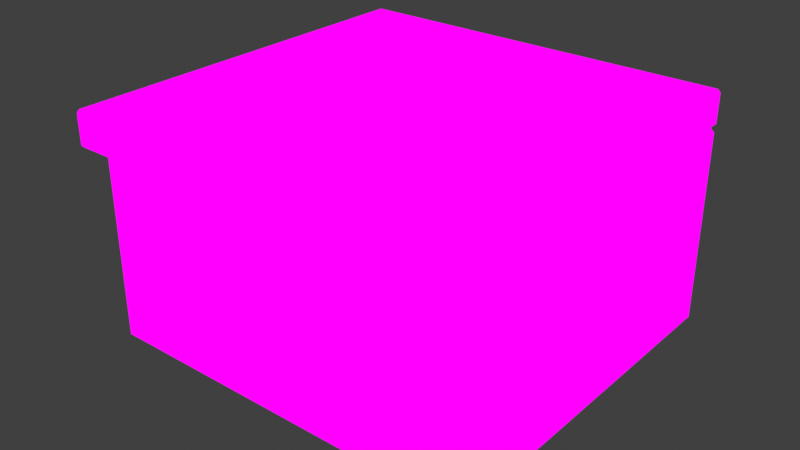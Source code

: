 # Source: Counter.blend  (saved by Blender 4.0.36; exported with 4.5.12 LTS)
import bpy
from mathutils import Matrix  # noqa: F401  (used for matrix-valued properties, if any)

bpy.ops.wm.read_factory_settings(use_empty=True)
scene = bpy.context.scene
scene.name = 'Scene'

# ---- collections
col_collection = bpy.data.collections.new('Collection'); scene.collection.children.link(col_collection)

# ---- images (referenced by path relative to the original .blend; pixels are not part of the script)
import os
ASSET_DIR = os.environ.get("B2B_ASSET_DIR", "")  # directory of the original .blend (textures are referenced by path, not embedded)
HERE = os.path.dirname(os.path.abspath(__file__))  # packed textures are extracted next to this script under _unpacked/

def load_image(name, relpath, width, height, colorspace="sRGB"):
    """Load a texture the original file referenced (path relative to the .blend, or extracted next to this script)."""
    p = next((c for c in (os.path.join(HERE, relpath), os.path.join(ASSET_DIR, relpath)) if relpath and os.path.exists(c)), "")
    if p:
        img = bpy.data.images.load(p, check_existing=True)
        img.name = name
    else:  # same state as the original file: an image datablock whose file is absent (Cycles renders it pink)
        img = bpy.data.images.new(name, width, height)
        img.source = "FILE"
        img.filepath = "//" + (relpath or name)
    img.colorspace_settings.name = colorspace
    return img
img_textureatlas_png_001 = load_image('TextureAtlas.png.001', 'TextureAtlas.png', 1024, 1024, 'sRGB')

# ---- materials (node trees are filled in below, after node groups)
mat_textureatlas = bpy.data.materials.new('TextureAtlas')
mat_textureatlas.alpha_threshold = 0.0
mat_textureatlas.use_transparent_shadow = False
mat_textureatlas.roughness = 0.5
mat_textureatlas.line_color = (0.0, 0.0, 0.0, 1.0)

# ---- material node trees
mat_textureatlas.use_nodes = True; mat_textureatlas.node_tree.nodes.clear()
_N = mat_textureatlas.node_tree.nodes; _L = mat_textureatlas.node_tree.links
n0 = _N.new('ShaderNodeOutputMaterial'); n0.name = 'Material Output'; n0.location = (300, 300)
n1 = _N.new('ShaderNodeTexImage'); n1.name = 'Image Texture'; n1.location = (-283, 196)
n1.image = img_textureatlas_png_001
n2 = _N.new('ShaderNodeEmission'); n2.name = 'Emission'; n2.location = (90, 266)
_L.new(n1.outputs[0], n2.inputs[0])
_L.new(n2.outputs[0], n0.inputs[0])
n0.is_active_output = True

# ---- world
world_world = bpy.data.worlds.new('World'); scene.world = world_world
world_world.use_nodes = True; world_world.node_tree.nodes.clear()
_N = world_world.node_tree.nodes; _L = world_world.node_tree.links
n0 = _N.new('ShaderNodeOutputWorld'); n0.name = 'World Output'; n0.location = (300, 300)
n1 = _N.new('ShaderNodeBackground'); n1.name = 'Background'; n1.location = (10, 300)
n1.inputs[0].default_value = (0.05088, 0.05088, 0.05088, 1.0)
_L.new(n1.outputs[0], n0.inputs[0])
n0.is_active_output = True
world_world.color = (0.05088, 0.05088, 0.05088)
world_world.use_sun_shadow = False
world_world.sun_shadow_jitter_overblur = 0.0

# ---- meshes
me_cube_006 = bpy.data.meshes.new('Cube.006')
me_cube_006.from_pydata([(-0.9749, -0.8491, 0.0), (-0.9749, -0.8741, 0.02505), (-1.0, -0.8491, 0.02505), (-0.9749, -0.8741, 0.9973), (-0.9749, -0.8491, 1.022), (-1.0, -0.8491, 0.9973), (-0.9749, 0.9749, 0.0), (-1.0, 0.9749, 0.02505), (-0.9749, 1.0, 0.02505), (-0.9749, 0.9749, 1.022), (-0.9749, 1.0, 0.9973), (-1.0, 0.9749, 0.9973), (0.9749, -0.8491, 0.0), (1.0, -0.8491, 0.02505), (0.9749, -0.8741, 0.02505), (0.9749, -0.8491, 1.022), (0.9749, -0.8741, 0.9973), (1.0, -0.8491, 0.9973), (0.9749, 0.9749, 0.0), (0.9749, 1.0, 0.02505), (1.0, 0.9749, 0.02505), (0.9749, 0.9749, 1.022), (1.0, 0.9749, 0.9973), (0.9749, 1.0, 0.9973), (-0.9851, -0.9779, 1.022), (-0.9851, -0.9928, 1.037), (-1.0, -0.9779, 1.037), (-0.9851, -0.9928, 1.185), (-0.9851, -0.9779, 1.2), (-1.0, -0.9779, 1.185), (-0.9851, 0.9851, 1.022), (-1.0, 0.9851, 1.037), (-0.9851, 1.0, 1.037), (-0.9851, 0.9851, 1.2), (-0.9851, 1.0, 1.185), (-1.0, 0.9851, 1.185), (0.9851, -0.9779, 1.022), (1.0, -0.9779, 1.037), (0.9851, -0.9928, 1.037), (0.9851, -0.9779, 1.2), (0.9851, -0.9928, 1.185), (1.0, -0.9779, 1.185), (0.9851, 0.9851, 1.022), (0.9851, 1.0, 1.037), (1.0, 0.9851, 1.037), (0.9851, 0.9851, 1.2), (1.0, 0.9851, 1.185), (0.9851, 1.0, 1.185), (-0.7122, -0.936, 0.2813), (-0.7122, -0.9576, 0.3029), (-0.7338, -0.936, 0.3029), (-0.7122, -0.9576, 0.7804), (-0.7122, -0.936, 0.802), (-0.7338, -0.936, 0.7804), (-0.7122, -0.8216, 0.2813), (-0.7338, -0.8216, 0.3029), (-0.7122, -0.8, 0.3029), (-0.7122, -0.8216, 0.802), (-0.7122, -0.8, 0.7804), (-0.7338, -0.8216, 0.7804), (0.7122, -0.936, 0.2813), (0.7338, -0.936, 0.3029), (0.7122, -0.9576, 0.3029), (0.7122, -0.936, 0.802), (0.7122, -0.9576, 0.7804), (0.7338, -0.936, 0.7804), (0.7122, -0.8216, 0.2813), (0.7122, -0.8, 0.3029), (0.7338, -0.8216, 0.3029), (0.7122, -0.8216, 0.802), (0.7338, -0.8216, 0.7804), (0.7122, -0.8, 0.7804), (-0.05646, -1.034, 0.4953), (-0.05646, -1.034, 0.6082), (-0.05646, -0.9211, 0.4953), (-0.05646, -0.9211, 0.6082), (0.05646, -1.034, 0.4953), (0.05646, -1.034, 0.6082), (0.05646, -0.9211, 0.4953), (0.05646, -0.9211, 0.6082), (-0.06883, -0.9775, 0.4829), (-0.06883, -1.046, 0.5518), (-0.06883, -0.9775, 0.6206), (-0.06883, -0.9087, 0.5518), (5.152e-09, -0.9087, 0.4829), (5.502e-09, -0.9087, 0.6206), (0.06883, -0.9087, 0.5518), (0.06883, -0.9775, 0.4829), (0.06883, -0.9775, 0.6206), (0.06883, -1.046, 0.5518), (4.451e-09, -1.046, 0.4829), (4.188e-09, -1.046, 0.6206), (-0.0948, -0.9775, 0.5518), (4.801e-09, -0.8827, 0.5518), (0.0948, -0.9775, 0.5518), (4.801e-09, -1.072, 0.5518), (7.167e-09, -0.9775, 0.457), (4.275e-09, -0.9775, 0.6466)], [], [(14, 16, 3, 1), (20, 22, 17, 13), (21, 9, 4, 15), (2, 5, 11, 7), (8, 10, 23, 19), (0, 1, 2), (3, 4, 5), (6, 7, 8), (9, 10, 11), (12, 13, 14), (15, 16, 17), (18, 19, 20), (21, 22, 23), (6, 0, 2, 7), (1, 3, 5, 2), (4, 9, 11, 5), (10, 8, 7, 11), (18, 6, 8, 19), (9, 21, 23, 10), (22, 20, 19, 23), (12, 18, 20, 13), (21, 15, 17, 22), (16, 14, 13, 17), (0, 12, 14, 1), (15, 4, 3, 16), (6, 18, 12, 0), (38, 40, 27, 25), (44, 46, 41, 37), (45, 33, 28, 39), (26, 29, 35, 31), (32, 34, 47, 43), (24, 25, 26), (27, 28, 29), (30, 31, 32), (33, 34, 35), (36, 37, 38), (39, 40, 41), (42, 43, 44), (45, 46, 47), (30, 24, 26, 31), (25, 27, 29, 26), (28, 33, 35, 29), (34, 32, 31, 35), (42, 30, 32, 43), (33, 45, 47, 34), (46, 44, 43, 47), (36, 42, 44, 37), (45, 39, 41, 46), (40, 38, 37, 41), (24, 36, 38, 25), (39, 28, 27, 40), (30, 42, 36, 24), (62, 64, 51, 49), (68, 70, 65, 61), (69, 57, 52, 63), (50, 53, 59, 55), (56, 58, 71, 67), (48, 49, 50), (51, 52, 53), (54, 55, 56), (57, 58, 59), (60, 61, 62), (63, 64, 65), (66, 67, 68), (69, 70, 71), (54, 48, 50, 55), (49, 51, 53, 50), (52, 57, 59, 53), (58, 56, 55, 59), (66, 54, 56, 67), (57, 69, 71, 58), (70, 68, 67, 71), (60, 66, 68, 61), (69, 63, 65, 70), (64, 62, 61, 65), (48, 60, 62, 49), (63, 52, 51, 64), (54, 66, 60, 48), (72, 81, 92, 80), (81, 73, 82, 92), (92, 82, 75, 83), (80, 92, 83, 74), (74, 83, 93, 84), (83, 75, 85, 93), (93, 85, 79, 86), (84, 93, 86, 78), (78, 86, 94, 87), (86, 79, 88, 94), (94, 88, 77, 89), (87, 94, 89, 76), (76, 89, 95, 90), (89, 77, 91, 95), (95, 91, 73, 81), (90, 95, 81, 72), (74, 84, 96, 80), (84, 78, 87, 96), (96, 87, 76, 90), (80, 96, 90, 72), (79, 85, 97, 88), (85, 75, 82, 97), (97, 82, 73, 91), (88, 97, 91, 77)])
me_cube_006.polygons.foreach_set('use_smooth', [True] * 102)
_uv = me_cube_006.uv_layers.new(name='UVMap')
_uv.uv.foreach_set('vector', [0.3875, 0.5785, 0.3875, 0.6161, 0.3781, 0.6161, 0.3781, 0.5785, 0.3876, 0.5785, 0.3876, 0.6161, 0.3876, 0.6161, 0.3876, 0.5785, 0.3875, 0.6171, 0.3781, 0.6171, 0.3781, 0.6171, 0.3875, 0.6171, 0.3779, 0.5785, 0.3779, 0.6161, 0.3779, 0.6161, 0.3779, 0.5785, 0.3781, 0.5785, 0.3781, 0.6161, 0.3875, 0.6161, 0.3875, 0.5785, 0.3777, 0.6055, 0.3777, 0.6059, 0.3776, 0.6059, 0.3777, 0.6226, 0.3777, 0.623, 0.3776, 0.6226, 0.3777, 0.6055, 0.3776, 0.6059, 0.3777, 0.6059, 0.3777, 0.623, 0.3777, 0.6226, 0.3776, 0.6226, 0.3871, 0.6055, 0.3872, 0.6059, 0.3871, 0.6059, 0.3871, 0.623, 0.3871, 0.6226, 0.3872, 0.6226, 0.3871, 0.6055, 0.3871, 0.6059, 0.3872, 0.6059, 0.3871, 0.623, 0.3872, 0.6226, 0.3871, 0.6226, 0.3777, 0.6055, 0.3777, 0.6055, 0.3776, 0.6059, 0.3776, 0.6059, 0.3777, 0.6059, 0.3777, 0.6226, 0.3776, 0.6226, 0.3776, 0.6059, 0.3777, 0.623, 0.3777, 0.623, 0.3776, 0.6226, 0.3776, 0.6226, 0.3777, 0.6226, 0.3777, 0.6059, 0.3776, 0.6059, 0.3776, 0.6226, 0.3871, 0.6055, 0.3777, 0.6055, 0.3777, 0.6059, 0.3871, 0.6059, 0.3777, 0.623, 0.3871, 0.623, 0.3871, 0.6226, 0.3777, 0.6226, 0.3872, 0.6226, 0.3872, 0.6059, 0.3871, 0.6059, 0.3871, 0.6226, 0.3871, 0.6055, 0.3871, 0.6055, 0.3872, 0.6059, 0.3872, 0.6059, 0.3871, 0.623, 0.3871, 0.623, 0.3872, 0.6226, 0.3872, 0.6226, 0.3871, 0.6226, 0.3871, 0.6059, 0.3872, 0.6059, 0.3872, 0.6226, 0.3777, 0.6055, 0.3871, 0.6055, 0.3871, 0.6059, 0.3777, 0.6059, 0.3871, 0.623, 0.3777, 0.623, 0.3777, 0.6226, 0.3871, 0.6226, 0.3781, 0.5775, 0.3875, 0.5775, 0.3875, 0.5775, 0.3781, 0.5775, 0.1067, 0.4561, 0.1067, 0.4694, 0.09776, 0.4694, 0.09776, 0.4561, 0.1068, 0.4561, 0.1068, 0.4694, 0.1068, 0.4694, 0.1068, 0.4561, 0.1067, 0.4708, 0.09776, 0.4708, 0.09776, 0.4708, 0.1067, 0.4708, 0.09769, 0.4561, 0.09769, 0.4694, 0.09769, 0.4694, 0.09769, 0.4561, 0.09776, 0.4561, 0.09776, 0.4694, 0.1067, 0.4694, 0.1067, 0.4561, 0.09776, 0.4802, 0.09776, 0.4815, 0.09769, 0.4815, 0.09776, 0.4948, 0.09776, 0.4961, 0.09769, 0.4948, 0.09776, 0.4802, 0.09769, 0.4815, 0.09776, 0.4815, 0.09776, 0.4961, 0.09776, 0.4948, 0.09769, 0.4948, 0.1067, 0.4802, 0.1068, 0.4815, 0.1067, 0.4815, 0.1067, 0.4961, 0.1067, 0.4948, 0.1068, 0.4948, 0.1067, 0.4802, 0.1067, 0.4815, 0.1068, 0.4815, 0.1067, 0.4961, 0.1068, 0.4948, 0.1067, 0.4948, 0.09776, 0.4802, 0.09776, 0.4802, 0.09769, 0.4815, 0.09769, 0.4815, 0.09776, 0.4815, 0.09776, 0.4948, 0.09769, 0.4948, 0.09769, 0.4815, 0.09776, 0.4961, 0.09776, 0.4961, 0.09769, 0.4948, 0.09769, 0.4948, 0.09776, 0.4948, 0.09776, 0.4815, 0.09769, 0.4815, 0.09769, 0.4948, 0.1067, 0.4802, 0.09776, 0.4802, 0.09776, 0.4815, 0.1067, 0.4815, 0.09776, 0.4961, 0.1067, 0.4961, 0.1067, 0.4948, 0.09776, 0.4948, 0.1068, 0.4948, 0.1068, 0.4815, 0.1067, 0.4815, 0.1067, 0.4948, 0.1067, 0.4802, 0.1067, 0.4802, 0.1068, 0.4815, 0.1068, 0.4815, 0.1067, 0.4961, 0.1067, 0.4961, 0.1068, 0.4948, 0.1068, 0.4948, 0.1067, 0.4948, 0.1067, 0.4815, 0.1068, 0.4815, 0.1068, 0.4948, 0.09776, 0.4802, 0.1067, 0.4802, 0.1067, 0.4815, 0.09776, 0.4815, 0.1067, 0.4961, 0.09776, 0.4961, 0.09776, 0.4948, 0.1067, 0.4948, 0.09776, 0.4548, 0.1067, 0.4548, 0.1067, 0.4548, 0.09776, 0.4548, 0.1068, 0.4498, 0.1068, 0.4718, 0.09793, 0.4718, 0.09793, 0.4498, 0.1069, 0.4498, 0.1069, 0.4718, 0.1069, 0.4718, 0.1069, 0.4498, 0.1068, 0.4727, 0.09793, 0.4727, 0.09793, 0.4727, 0.1068, 0.4727, 0.0978, 0.4498, 0.0978, 0.4718, 0.0978, 0.4718, 0.0978, 0.4498, 0.09793, 0.4498, 0.09793, 0.4718, 0.1068, 0.4718, 0.1068, 0.4498, 0.09793, 0.484, 0.09793, 0.4845, 0.0978, 0.4845, 0.09793, 0.4949, 0.09793, 0.4953, 0.0978, 0.4949, 0.09793, 0.484, 0.0978, 0.4845, 0.09793, 0.4845, 0.09793, 0.4953, 0.09793, 0.4949, 0.0978, 0.4949, 0.1068, 0.484, 0.1069, 0.4845, 0.1068, 0.4845, 0.1068, 0.4953, 0.1068, 0.4949, 0.1069, 0.4949, 0.1068, 0.484, 0.1068, 0.4845, 0.1069, 0.4845, 0.1068, 0.4953, 0.1069, 0.4949, 0.1068, 0.4949, 0.09793, 0.484, 0.09793, 0.484, 0.0978, 0.4845, 0.0978, 0.4845, 0.09793, 0.4845, 0.09793, 0.4949, 0.0978, 0.4949, 0.0978, 0.4845, 0.09793, 0.4953, 0.09793, 0.4953, 0.0978, 0.4949, 0.0978, 0.4949, 0.09793, 0.4949, 0.09793, 0.4845, 0.0978, 0.4845, 0.0978, 0.4949, 0.1068, 0.484, 0.09793, 0.484, 0.09793, 0.4845, 0.1068, 0.4845, 0.09793, 0.4953, 0.1068, 0.4953, 0.1068, 0.4949, 0.09793, 0.4949, 0.1069, 0.4949, 0.1069, 0.4845, 0.1068, 0.4845, 0.1068, 0.4949, 0.1068, 0.484, 0.1068, 0.484, 0.1069, 0.4845, 0.1069, 0.4845, 0.1068, 0.4953, 0.1068, 0.4953, 0.1069, 0.4949, 0.1069, 0.4949, 0.1068, 0.4949, 0.1068, 0.4845, 0.1069, 0.4845, 0.1069, 0.4949, 0.09793, 0.484, 0.1068, 0.484, 0.1068, 0.4845, 0.09793, 0.4845, 0.1068, 0.4953, 0.09793, 0.4953, 0.09793, 0.4949, 0.1068, 0.4949, 0.09793, 0.4488, 0.1068, 0.4488, 0.1068, 0.4488, 0.09793, 0.4488, 0.3795, 0.5903, 0.3787, 0.594, 0.377, 0.594, 0.3787, 0.5896, 0.3787, 0.594, 0.3795, 0.5976, 0.3787, 0.5984, 0.377, 0.594, 0.377, 0.594, 0.3787, 0.5984, 0.3795, 0.5976, 0.3787, 0.594, 0.3787, 0.5896, 0.377, 0.594, 0.3787, 0.594, 0.3795, 0.5903, 0.3795, 0.5903, 0.3787, 0.594, 0.3831, 0.594, 0.3831, 0.5896, 0.3787, 0.594, 0.3795, 0.5976, 0.3831, 0.5984, 0.3831, 0.594, 0.3831, 0.594, 0.3831, 0.5984, 0.3867, 0.5976, 0.3875, 0.594, 0.3831, 0.5896, 0.3831, 0.594, 0.3875, 0.594, 0.3867, 0.5903, 0.3867, 0.5903, 0.3875, 0.594, 0.3891, 0.594, 0.3875, 0.5896, 0.3875, 0.594, 0.3867, 0.5976, 0.3875, 0.5984, 0.3891, 0.594, 0.3891, 0.594, 0.3875, 0.5984, 0.3867, 0.5976, 0.3875, 0.594, 0.3875, 0.5896, 0.3891, 0.594, 0.3875, 0.594, 0.3867, 0.5903, 0.3867, 0.5903, 0.3875, 0.594, 0.3831, 0.594, 0.3831, 0.5896, 0.3875, 0.594, 0.3867, 0.5976, 0.3831, 0.5984, 0.3831, 0.594, 0.3831, 0.594, 0.3831, 0.5984, 0.3795, 0.5976, 0.3787, 0.594, 0.3831, 0.5896, 0.3831, 0.594, 0.3787, 0.594, 0.3795, 0.5903, 0.3795, 0.5903, 0.3831, 0.5896, 0.3831, 0.5879, 0.3787, 0.5896, 0.3831, 0.5896, 0.3867, 0.5903, 0.3875, 0.5896, 0.3831, 0.5879, 0.3831, 0.5879, 0.3875, 0.5896, 0.3867, 0.5903, 0.3831, 0.5896, 0.3787, 0.5896, 0.3831, 0.5879, 0.3831, 0.5896, 0.3795, 0.5903, 0.3867, 0.5976, 0.3831, 0.5984, 0.3831, 0.6, 0.3875, 0.5984, 0.3831, 0.5984, 0.3795, 0.5976, 0.3787, 0.5984, 0.3831, 0.6, 0.3831, 0.6, 0.3787, 0.5984, 0.3795, 0.5976, 0.3831, 0.5984, 0.3875, 0.5984, 0.3831, 0.6, 0.3831, 0.5984, 0.3867, 0.5976])
me_cube_006.materials.append(mat_textureatlas)
me_cube_006.update()

# ---- objects
ob_countermesh = bpy.data.objects.new('CounterMesh', me_cube_006)

# ---- transforms, parenting, visibility, modifiers, constraints
ob_countermesh.location = (0.0, 0.0, 0.0)

# ---- collection membership
col_collection.objects.link(ob_countermesh)

# ---- scene / render settings (as saved in the file)
scene.frame_start = 1; scene.frame_end = 250; scene.frame_set(1)
scene.render.engine = 'BLENDER_EEVEE_NEXT'
scene.cycles.sampling_pattern = 'TABULATED_SOBOL'
scene.view_settings.view_transform = 'Standard'
bpy.context.view_layer.update()

# ---- added for rendering (the .blend has no active camera): camera
cam_auto = bpy.data.cameras.new('AutoCamera')
cam_auto.lens = 50.0
cam_auto.sensor_width = 36.0
cam_auto.clip_end = 1000.0
ob_auto_camera = bpy.data.objects.new('AutoCamera', cam_auto)
scene.collection.objects.link(ob_auto_camera)
ob_auto_camera.location = (2.88672, -3.50023, 2.90938)
ob_auto_camera.rotation_euler = (1.09748, -7.21219e-08, 0.694738)
scene.camera = ob_auto_camera
bpy.context.view_layer.update()
